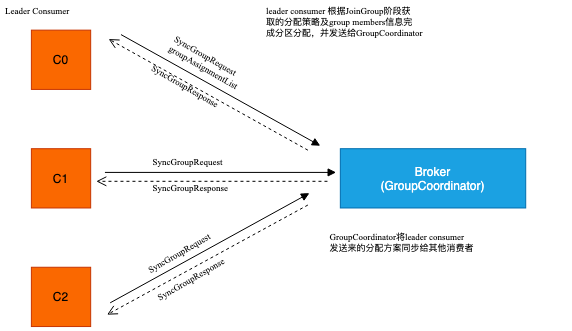

The diagram above was exported from draw.io. Its source (the exported page's mxGraphModel, read from the mxfile embedded in the PNG):
<mxGraphModel dx="1188" dy="688" grid="1" gridSize="10" guides="1" tooltips="1" connect="1" arrows="1" fold="1" page="1" pageScale="1" pageWidth="1169" pageHeight="1654" math="0" shadow="0">
  <root>
    <mxCell id="0" />
    <mxCell id="1" parent="0" />
    <mxCell id="5TBwgkwO0cGFMxqLwJg3-1" value="C0" style="whiteSpace=wrap;html=1;aspect=fixed;fillColor=#fa6800;fontColor=#000000;strokeColor=#C73500;" parent="1" vertex="1">
      <mxGeometry x="100.89430894308943" y="149.6398586166413" width="59.27971723328263" height="59.27971723328263" as="geometry" />
    </mxCell>
    <mxCell id="5TBwgkwO0cGFMxqLwJg3-2" value="C1" style="whiteSpace=wrap;html=1;aspect=fixed;fillColor=#fa6800;fontColor=#000000;strokeColor=#C73500;" parent="1" vertex="1">
      <mxGeometry x="100.89430894308943" y="268.1992930832066" width="59.27971723328263" height="59.27971723328263" as="geometry" />
    </mxCell>
    <mxCell id="5TBwgkwO0cGFMxqLwJg3-3" value="C2" style="whiteSpace=wrap;html=1;aspect=fixed;fillColor=#fa6800;fontColor=#000000;strokeColor=#C73500;" parent="1" vertex="1">
      <mxGeometry x="100.89430894308943" y="386.7587275497719" width="59.27971723328263" height="59.27971723328263" as="geometry" />
    </mxCell>
    <mxCell id="5TBwgkwO0cGFMxqLwJg3-4" value="Broker&lt;br&gt;(GroupCoordinator)" style="rounded=0;whiteSpace=wrap;html=1;fillColor=#1ba1e2;fontColor=#ffffff;strokeColor=#006EAF;" parent="1" vertex="1">
      <mxGeometry x="409.8373983739838" y="268.1992930832066" width="185.3658536585366" height="59.27971723328263" as="geometry" />
    </mxCell>
    <mxCell id="5TBwgkwO0cGFMxqLwJg3-23" value="GroupCoordinator将leader consumer&#10;发送来的分配方案同步给其他消费者" style="text;strokeColor=none;fillColor=none;spacingLeft=4;spacingRight=4;overflow=hidden;rotatable=0;points=[[0,0.5],[1,0.5]];portConstraint=eastwest;fontSize=9;rounded=0;glass=0;sketch=0;fontFamily=Times New Roman;opacity=90;spacing=1;" parent="1" vertex="1">
      <mxGeometry x="394.39024390243907" y="346.00392195189" width="245.60975609756096" height="54.83373844078643" as="geometry" />
    </mxCell>
    <mxCell id="5TBwgkwO0cGFMxqLwJg3-24" value="Leader Consumer" style="text;strokeColor=none;fillColor=none;spacingLeft=4;spacingRight=4;overflow=hidden;rotatable=0;points=[[0,0.5],[1,0.5]];portConstraint=eastwest;fontSize=9;rounded=0;glass=0;sketch=0;fontFamily=Times New Roman;opacity=90;spacing=1;" parent="1" vertex="1">
      <mxGeometry x="70" y="120" width="245.60975609756096" height="54.83373844078643" as="geometry" />
    </mxCell>
    <mxCell id="5TBwgkwO0cGFMxqLwJg3-25" value="leader consumer 根据JoinGroup阶段获&#10;取的分配策略及group members信息完&#10;成分区分配，并发送给GroupCoordinator" style="text;strokeColor=none;fillColor=none;spacingLeft=4;spacingRight=4;overflow=hidden;rotatable=0;points=[[0,0.5],[1,0.5]];portConstraint=eastwest;fontSize=9;rounded=0;glass=0;sketch=0;fontFamily=Times New Roman;opacity=90;spacing=1;" parent="1" vertex="1">
      <mxGeometry x="331.0569105691057" y="120" width="308.94308943089425" height="54.83373844078643" as="geometry" />
    </mxCell>
    <mxCell id="5TBwgkwO0cGFMxqLwJg3-18" value="" style="group;rotation=30;" parent="1" vertex="1" connectable="0">
      <mxGeometry x="164.22764227642273" y="207.4375829190919" width="239.8566032904424" height="8.891957584992396" as="geometry" />
    </mxCell>
    <mxCell id="5TBwgkwO0cGFMxqLwJg3-19" value="" style="html=1;verticalAlign=bottom;endArrow=block;rounded=0;fontFamily=Georgia;fontSize=1;" parent="5TBwgkwO0cGFMxqLwJg3-18" edge="1">
      <mxGeometry width="80" relative="1" as="geometry">
        <mxPoint x="26.260162601626014" y="-53.35174550995437" as="sourcePoint" />
        <mxPoint x="225.52845528455282" y="57.79772430245057" as="targetPoint" />
      </mxGeometry>
    </mxCell>
    <mxCell id="5TBwgkwO0cGFMxqLwJg3-20" value="" style="html=1;verticalAlign=bottom;endArrow=open;dashed=1;endSize=8;rounded=0;fontFamily=Georgia;fontSize=1;" parent="5TBwgkwO0cGFMxqLwJg3-18" edge="1">
      <mxGeometry x="-0.05" y="-7" relative="1" as="geometry">
        <mxPoint x="213.17073170731706" y="62.24370309494677" as="sourcePoint" />
        <mxPoint x="13.902439024390244" y="-48.90576671745818" as="targetPoint" />
        <mxPoint as="offset" />
      </mxGeometry>
    </mxCell>
    <mxCell id="5TBwgkwO0cGFMxqLwJg3-21" value="SyncGroupRequest &#10;groupAssignmentList" style="text;strokeColor=none;fillColor=none;spacingLeft=4;spacingRight=4;overflow=hidden;rotatable=0;points=[[0,0.5],[1,0.5]];portConstraint=eastwest;fontSize=9;rounded=0;glass=0;sketch=0;fontFamily=Times New Roman;opacity=90;spacing=1;rotation=30;" parent="1" vertex="1">
      <mxGeometry x="220.56097560975607" y="196.20768895661092" width="210.9083925484924" height="44.45978792496198" as="geometry" />
    </mxCell>
    <mxCell id="5TBwgkwO0cGFMxqLwJg3-26" value="SyncGroupResponse" style="text;strokeColor=none;fillColor=none;spacingLeft=4;spacingRight=4;overflow=hidden;rotatable=0;points=[[0,0.5],[1,0.5]];portConstraint=eastwest;fontSize=9;rounded=0;glass=0;sketch=0;fontFamily=Times New Roman;opacity=90;spacing=1;rotation=30;" parent="1" vertex="1">
      <mxGeometry x="197.80975609756098" y="225.2214980890767" width="210.9083925484924" height="44.45978792496198" as="geometry" />
    </mxCell>
    <mxCell id="5TBwgkwO0cGFMxqLwJg3-12" value="" style="group;rotation=-30;" parent="1" vertex="1" connectable="0">
      <mxGeometry x="158.04878048780486" y="368.97481237978707" width="239.8566032904424" height="8.891957584992396" as="geometry" />
    </mxCell>
    <mxCell id="5TBwgkwO0cGFMxqLwJg3-13" value="" style="html=1;verticalAlign=bottom;endArrow=block;rounded=0;fontFamily=Georgia;fontSize=1;" parent="5TBwgkwO0cGFMxqLwJg3-12" edge="1">
      <mxGeometry width="80" relative="1" as="geometry">
        <mxPoint x="21.6260162601626" y="53.35174550995437" as="sourcePoint" />
        <mxPoint x="220.8943089430894" y="-56.315731371618504" as="targetPoint" />
      </mxGeometry>
    </mxCell>
    <mxCell id="5TBwgkwO0cGFMxqLwJg3-14" value="" style="html=1;verticalAlign=bottom;endArrow=open;dashed=1;endSize=8;rounded=0;fontFamily=Georgia;fontSize=1;" parent="5TBwgkwO0cGFMxqLwJg3-12" edge="1">
      <mxGeometry x="-0.05" y="-7" relative="1" as="geometry">
        <mxPoint x="219.34959349593495" y="-44.45978792496198" as="sourcePoint" />
        <mxPoint x="18.536585365853657" y="65.2076889566109" as="targetPoint" />
        <mxPoint as="offset" />
      </mxGeometry>
    </mxCell>
    <mxCell id="5TBwgkwO0cGFMxqLwJg3-15" value="SyncGroupRequest" style="text;strokeColor=none;fillColor=none;spacingLeft=4;spacingRight=4;overflow=hidden;rotatable=0;points=[[0,0.5],[1,0.5]];portConstraint=eastwest;fontSize=9;rounded=0;glass=0;sketch=0;fontFamily=Times New Roman;opacity=90;spacing=1;rotation=-30;" parent="1" vertex="1">
      <mxGeometry x="206.30081300813006" y="327.4790103164892" width="210.9083925484924" height="44.45978792496198" as="geometry" />
    </mxCell>
    <mxCell id="5TBwgkwO0cGFMxqLwJg3-28" value="SyncGroupResponse" style="text;strokeColor=none;fillColor=none;spacingLeft=4;spacingRight=4;overflow=hidden;rotatable=0;points=[[0,0.5],[1,0.5]];portConstraint=eastwest;fontSize=9;rounded=0;glass=0;sketch=0;fontFamily=Times New Roman;opacity=90;spacing=1;rotation=-30;" parent="1" vertex="1">
      <mxGeometry x="215.65853658536582" y="355.1548830714664" width="210.9083925484924" height="44.45978792496198" as="geometry" />
    </mxCell>
    <mxCell id="5TBwgkwO0cGFMxqLwJg3-6" value="" style="group" parent="1" vertex="1" connectable="0">
      <mxGeometry x="165.77235772357724" y="291.91117997651963" width="239.8566032904424" height="8.891957584992396" as="geometry" />
    </mxCell>
    <mxCell id="5TBwgkwO0cGFMxqLwJg3-7" value="" style="html=1;verticalAlign=bottom;endArrow=block;rounded=0;fontFamily=Georgia;fontSize=1;" parent="5TBwgkwO0cGFMxqLwJg3-6" edge="1">
      <mxGeometry width="80" relative="1" as="geometry">
        <mxPoint x="8.669515781582255" as="sourcePoint" />
        <mxPoint x="239.8566032904424" as="targetPoint" />
      </mxGeometry>
    </mxCell>
    <mxCell id="5TBwgkwO0cGFMxqLwJg3-8" value="" style="html=1;verticalAlign=bottom;endArrow=open;dashed=1;endSize=8;rounded=0;fontFamily=Georgia;fontSize=1;" parent="5TBwgkwO0cGFMxqLwJg3-6" edge="1">
      <mxGeometry x="-0.05" y="-7" relative="1" as="geometry">
        <mxPoint x="231.18708750886015" y="8.891957584992396" as="sourcePoint" />
        <mxPoint y="8.891957584992396" as="targetPoint" />
        <mxPoint as="offset" />
      </mxGeometry>
    </mxCell>
    <mxCell id="5TBwgkwO0cGFMxqLwJg3-9" value="SyncGroupRequest" style="text;strokeColor=none;fillColor=none;spacingLeft=4;spacingRight=4;overflow=hidden;rotatable=0;points=[[0,0.5],[1,0.5]];portConstraint=eastwest;fontSize=9;rounded=0;glass=0;sketch=0;fontFamily=Times New Roman;opacity=90;spacing=1;" parent="1" vertex="1">
      <mxGeometry x="217.465591191345" y="270.7173001523745" width="210.9083925484924" height="44.45978792496198" as="geometry" />
    </mxCell>
    <mxCell id="5TBwgkwO0cGFMxqLwJg3-27" value="SyncGroupResponse" style="text;strokeColor=none;fillColor=none;spacingLeft=4;spacingRight=4;overflow=hidden;rotatable=0;points=[[0,0.5],[1,0.5]];portConstraint=eastwest;fontSize=9;rounded=0;glass=0;sketch=0;fontFamily=Times New Roman;opacity=90;spacing=1;" parent="1" vertex="1">
      <mxGeometry x="217.46778055182128" y="297.3931729073517" width="210.9083925484924" height="44.45978792496198" as="geometry" />
    </mxCell>
  </root>
</mxGraphModel>